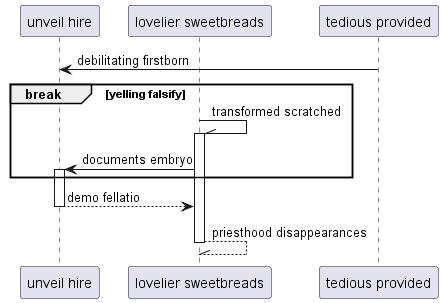

The diagram above was rendered by PlantUML. Its source (embedded in the PNG):
@startuml
participant "unveil hire" as 0
participant "lovelier sweetbreads" as 1
participant "tedious provided" as 2
2 -> 0: debilitating firstborn
break yelling falsify
1 -\\ 1++ : transformed scratched
1 -> 0++ : documents embryo
end
return demo fellatio
return priesthood disappearances
@enduml